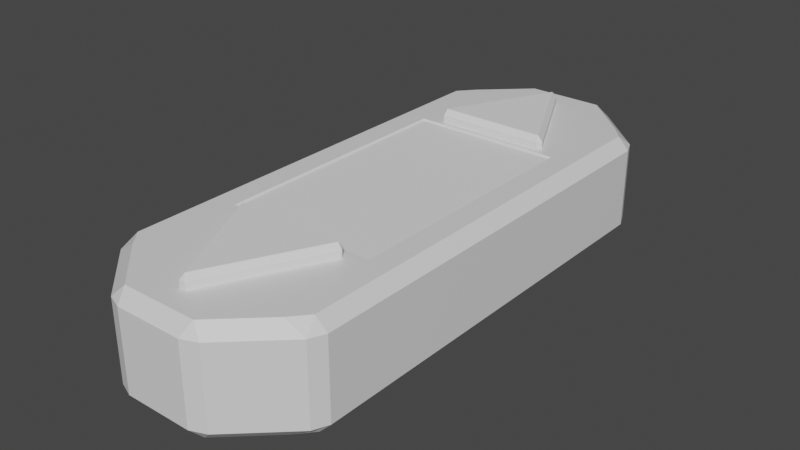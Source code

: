 # Source: ButtonSlider.blend  (saved by Blender 2.82.7; exported with 4.5.12 LTS)
import bpy
from mathutils import Matrix  # noqa: F401  (used for matrix-valued properties, if any)

bpy.ops.wm.read_factory_settings(use_empty=True)
scene = bpy.context.scene
scene.name = 'Scene'

# ---- collections
col_collection = bpy.data.collections.new('Collection'); scene.collection.children.link(col_collection)

# ---- materials (node trees are filled in below, after node groups)
mat_material = bpy.data.materials.new('Material')
mat_material.alpha_threshold = 0.0
mat_material.use_transparent_shadow = False
mat_material.line_color = (0.0, 0.0, 0.0, 1.0)

# ---- material node trees
mat_material.use_nodes = True; mat_material.node_tree.nodes.clear()
_N = mat_material.node_tree.nodes; _L = mat_material.node_tree.links
n0 = _N.new('ShaderNodeOutputMaterial'); n0.name = 'Material Output'; n0.location = (300, 300)
n1 = _N.new('ShaderNodeBsdfPrincipled'); n1.name = 'Principled BSDF'; n1.location = (10, 300)
n1.distribution = 'GGX'
n1.subsurface_method = 'BURLEY'
n1.inputs[2].default_value = 0.4
n1.inputs[3].default_value = 1.45
n1.inputs[27].default_value = (0.0, 0.0, 0.0, 1.0)
n1.inputs[28].default_value = 1.0
_L.new(n1.outputs[0], n0.inputs[0])
n0.is_active_output = True

# ---- world
world_world = bpy.data.worlds.new('World'); scene.world = world_world
world_world.use_nodes = True; world_world.node_tree.nodes.clear()
_N = world_world.node_tree.nodes; _L = world_world.node_tree.links
n0 = _N.new('ShaderNodeOutputWorld'); n0.name = 'World Output'; n0.location = (300, 300)
n1 = _N.new('ShaderNodeBackground'); n1.name = 'Background'; n1.location = (10, 300)
n1.inputs[0].default_value = (0.05088, 0.05088, 0.05088, 1.0)
_L.new(n1.outputs[0], n0.inputs[0])
n0.is_active_output = True
world_world.color = (0.05088, 0.05088, 0.05088)
world_world.use_sun_shadow = False
world_world.sun_shadow_jitter_overblur = 0.0

# ---- meshes
me_cube = bpy.data.meshes.new('Cube')
me_cube.from_pydata([(-8.692e-10, -0.446, 0.03128), (0.0055, -0.4524, 0.04189), (-0.0055, -0.4524, 0.04189), (-0.09741, -0.2512, 0.03128), (-0.1053, -0.2527, 0.04189), (-0.09954, -0.2434, 0.04189), (0.09741, -0.2512, 0.03128), (0.09954, -0.2434, 0.04189), (0.1053, -0.2527, 0.04189), (-8.692e-10, 0.446, 0.03128), (0.0055, 0.4524, 0.04189), (-0.0055, 0.4524, 0.04189), (-0.09741, 0.2512, 0.03128), (-0.1053, 0.2527, 0.04189), (-0.09954, 0.2434, 0.04189), (0.09741, 0.2512, 0.03128), (0.09954, 0.2434, 0.04189), (0.1053, 0.2527, 0.04189), (-0.1249, -0.2202, 0.0237), (-0.1249, 0.2202, 0.0237), (0.1249, -0.2202, 0.0237), (0.1249, 0.2202, 0.0237), (0.1881, 0.4112, 0.03206), (0.153, 0.415, 0.05327), (0.1788, 0.385, 0.05327), (0.2, 0.3837, 0.03206), (0.153, 0.415, -0.1332), (0.1881, 0.4112, -0.112), (0.2, 0.3837, -0.112), (0.1788, 0.385, -0.1332), (-0.1881, 0.4112, 0.03206), (-0.2, 0.3837, 0.03206), (-0.1788, 0.385, 0.05327), (-0.153, 0.415, 0.05327), (-0.2, 0.3837, -0.112), (-0.1881, 0.4112, -0.112), (-0.153, 0.415, -0.1332), (-0.1788, 0.385, -0.1332), (0.06939, 0.4933, -0.1332), (0.06165, 0.5145, -0.112), (0.08954, 0.5035, -0.112), (-0.06939, 0.4933, -0.1332), (-0.08954, 0.5035, -0.112), (-0.06165, 0.5145, -0.112), (0.08954, 0.5035, 0.03206), (0.06165, 0.5145, 0.03206), (0.06939, 0.4933, 0.05327), (-0.08954, 0.5035, 0.03206), (-0.06939, 0.4933, 0.05327), (-0.06165, 0.5145, 0.03206), (0.1881, -0.4112, 0.03206), (0.2, -0.3837, 0.03206), (0.1788, -0.385, 0.05327), (0.153, -0.415, 0.05327), (0.153, -0.415, -0.1332), (0.1788, -0.385, -0.1332), (0.2, -0.3837, -0.112), (0.1881, -0.4112, -0.112), (0.1788, 1.838e-08, 0.05327), (0.2, 1.838e-08, 0.03206), (0.2, 1.838e-08, -0.112), (0.1788, 1.838e-08, -0.1332), (-0.1881, -0.4112, 0.03206), (-0.153, -0.415, 0.05327), (-0.1788, -0.385, 0.05327), (-0.2, -0.3837, 0.03206), (-0.2, -0.3837, -0.112), (-0.1788, -0.385, -0.1332), (-0.153, -0.415, -0.1332), (-0.1881, -0.4112, -0.112), (-0.2, 1.838e-08, 0.03206), (-0.1788, 1.838e-08, 0.05327), (-0.1788, 1.838e-08, -0.1332), (-0.2, 1.838e-08, -0.112), (0.06939, -0.4933, -0.1332), (0.08954, -0.5035, -0.112), (0.06165, -0.5145, -0.112), (-0.06939, -0.4933, -0.1332), (-0.06165, -0.5145, -0.112), (-0.08954, -0.5035, -0.112), (0.08954, -0.5035, 0.03206), (0.06939, -0.4933, 0.05327), (0.06165, -0.5145, 0.03206), (-0.08954, -0.5035, 0.03206), (-0.06165, -0.5145, 0.03206), (-0.06939, -0.4933, 0.05327), (0.1249, 1.838e-08, 0.0237), (-0.1249, 1.838e-08, 0.0237), (-0.1371, 0.2324, 0.05327), (-0.1249, 0.2202, 0.0411), (0.1371, 0.2324, 0.05327), (0.1249, 0.2202, 0.0411), (0.1249, 1.838e-08, 0.0411), (0.1371, 1.838e-08, 0.05327), (0.1371, -0.2324, 0.05327), (0.1249, -0.2202, 0.0411), (-0.1371, 1.838e-08, 0.05327), (-0.1249, 1.838e-08, 0.0411), (-0.1371, -0.2324, 0.05327), (-0.1249, -0.2202, 0.0411), (0.02419, 0.415, 0.05327), (0.0055, 0.4524, 0.05327), (0.03919, 0.385, 0.05327), (0.1053, 0.2527, 0.05327), (0.09954, 0.2434, 0.05327), (-0.09954, 0.2434, 0.05327), (-0.0055, 0.4524, 0.05327), (-0.02419, 0.415, 0.05327), (-0.03919, 0.385, 0.05327), (-0.1053, 0.2527, 0.05327), (0.03919, -0.385, 0.05327), (0.02419, -0.415, 0.05327), (0.0055, -0.4524, 0.05327), (0.1053, -0.2527, 0.05327), (0.09954, -0.2434, 0.05327), (-0.09954, -0.2434, 0.05327), (-0.0055, -0.4524, 0.05327), (-0.1053, -0.2527, 0.05327), (-0.03919, -0.385, 0.05327), (-0.02419, -0.415, 0.05327)], [], [(8, 1, 112, 111, 110, 113), (2, 4, 117, 118, 119, 116), (5, 7, 114, 115), (0, 2, 1), (3, 5, 4), (6, 8, 7), (3, 4, 2, 0), (1, 2, 116, 112), (6, 7, 5, 3), (0, 1, 8, 6), (3, 0, 6), (17, 103, 102, 100, 101, 10), (11, 106, 107, 108, 109, 13), (14, 105, 104, 16), (9, 10, 11), (12, 13, 14), (15, 16, 17), (12, 9, 11, 13), (10, 101, 106, 11), (15, 12, 14, 16), (9, 15, 17, 10), (12, 15, 9), (24, 102, 103, 104, 105, 109, 108, 32, 71, 96, 88, 90, 93, 58), (52, 58, 93, 94, 98, 96, 71, 64, 118, 117, 115, 114, 113, 110), (18, 87, 97, 99), (19, 87, 86, 21), (33, 107, 106, 101, 100, 23, 46, 48), (43, 49, 45, 39), (35, 30, 47, 42), (21, 86, 92, 91), (73, 70, 31, 34), (50, 80, 75, 57), (37, 29, 61, 72), (26, 36, 41, 38), (28, 25, 59, 60), (63, 85, 81, 53, 111, 112, 116, 119), (69, 79, 83, 62), (78, 76, 82, 84), (86, 20, 95, 92), (60, 61, 72, 73, 70, 71, 96, 97, 87, 86, 92, 93, 58, 59), (73, 66, 65, 70), (67, 72, 61, 55), (54, 74, 77, 68), (56, 60, 59, 51), (22, 23, 24, 25), (26, 27, 28, 29), (30, 31, 32, 33), (34, 35, 36, 37), (38, 39, 40), (41, 42, 43), (44, 45, 46), (47, 48, 49), (50, 51, 52, 53), (54, 55, 56, 57), (62, 63, 64, 65), (66, 67, 68, 69), (74, 75, 76), (77, 78, 79), (80, 81, 82), (83, 84, 85), (37, 72, 73, 34), (29, 37, 36, 26), (25, 28, 27, 22), (30, 35, 34, 31), (24, 58, 59, 25), (71, 32, 31, 70), (32, 108, 107, 33), (61, 29, 28, 60), (38, 41, 43, 39), (44, 40, 39, 45), (49, 43, 42, 47), (48, 46, 45, 49), (33, 48, 47, 30), (41, 36, 35, 42), (40, 27, 26, 38), (22, 44, 46, 23), (66, 73, 72, 67), (54, 68, 67, 55), (50, 57, 56, 51), (65, 66, 69, 62), (51, 59, 58, 52), (70, 65, 64, 71), (63, 119, 118, 64), (60, 56, 55, 61), (76, 78, 77, 74), (82, 76, 75, 80), (83, 79, 78, 84), (84, 82, 81, 85), (62, 83, 85, 63), (79, 69, 68, 77), (74, 54, 57, 75), (53, 81, 80, 50), (22, 27, 40, 44), (20, 18, 99, 95), (19, 21, 91, 89), (87, 18, 20, 86), (90, 88, 89, 91), (93, 90, 91, 92), (94, 93, 92, 95), (88, 96, 97, 89), (99, 97, 96, 98), (98, 94, 95, 99), (87, 19, 89, 97), (103, 17, 16, 104), (100, 102, 24, 23), (105, 14, 13, 109), (114, 7, 8, 113), (110, 111, 53, 52), (117, 4, 5, 115)])
_uv = me_cube.uv_layers.new(name='UVMap')
_uv.uv.foreach_set('vector', [0.2544, 0.5489, 0.06039, 0.5489, 0.06039, 0.56, 0.09672, 0.56, 0.1259, 0.56, 0.2544, 0.56, 0.06039, 0.5489, 0.2544, 0.5489, 0.2544, 0.56, 0.1259, 0.56, 0.09672, 0.56, 0.06039, 0.56, 0.4033, 0.5489, 0.5967, 0.5489, 0.5967, 0.56, 0.4033, 0.56, 0.5, 0.5386, 0.4947, 0.5489, 0.5053, 0.5489, 0.2559, 0.5386, 0.2635, 0.5489, 0.2544, 0.5489, 0.2559, 0.5386, 0.2544, 0.5489, 0.2635, 0.5489, 0.2559, 0.5386, 0.2544, 0.5489, 0.06039, 0.5489, 0.06661, 0.5386, 0.5053, 0.5489, 0.4947, 0.5489, 0.4947, 0.56, 0.5053, 0.56, 0.5947, 0.5386, 0.5967, 0.5489, 0.4033, 0.5489, 0.4053, 0.5386, 0.06661, 0.5386, 0.06039, 0.5489, 0.2544, 0.5489, 0.2559, 0.5386, 0.4053, 0.2559, 0.5, 0.06661, 0.5947, 0.2559, 0.7456, 0.5489, 0.7456, 0.56, 0.8741, 0.56, 0.9033, 0.56, 0.9396, 0.56, 0.9396, 0.5489, 0.9396, 0.5489, 0.9396, 0.56, 0.9033, 0.56, 0.8741, 0.56, 0.7456, 0.56, 0.7456, 0.5489, 0.4033, 0.5489, 0.4033, 0.56, 0.5967, 0.56, 0.5967, 0.5489, 0.5, 0.5386, 0.5053, 0.5489, 0.4947, 0.5489, 0.7441, 0.5386, 0.7456, 0.5489, 0.7365, 0.5489, 0.7441, 0.5386, 0.7365, 0.5489, 0.7456, 0.5489, 0.7441, 0.5386, 0.9334, 0.5386, 0.9396, 0.5489, 0.7456, 0.5489, 0.5053, 0.5489, 0.5053, 0.56, 0.4947, 0.56, 0.4947, 0.5489, 0.5947, 0.5386, 0.4053, 0.5386, 0.4033, 0.5489, 0.5967, 0.5489, 0.9334, 0.5386, 0.7441, 0.5386, 0.7456, 0.5489, 0.9396, 0.5489, 0.4053, 0.7441, 0.5947, 0.7441, 0.5, 0.9334, 0.6737, 0.8741, 0.5381, 0.8741, 0.6023, 0.7456, 0.5967, 0.7365, 0.4033, 0.7365, 0.3977, 0.7456, 0.4619, 0.8741, 0.3263, 0.8741, 0.3263, 0.5, 0.3668, 0.5, 0.3668, 0.7258, 0.6332, 0.7258, 0.6332, 0.5, 0.6737, 0.5, 0.6737, 0.1259, 0.6737, 0.5, 0.6332, 0.5, 0.6332, 0.2742, 0.3668, 0.2742, 0.3668, 0.5, 0.3263, 0.5, 0.3263, 0.1259, 0.4619, 0.1259, 0.3977, 0.2544, 0.4033, 0.2635, 0.5967, 0.2635, 0.6023, 0.2544, 0.5381, 0.1259, 0.286, 0.5312, 0.5, 0.5312, 0.5, 0.5481, 0.286, 0.5481, 0.3786, 0.714, 0.3786, 0.5, 0.6214, 0.5, 0.6214, 0.714, 0.3514, 0.9033, 0.4765, 0.9033, 0.4947, 0.9396, 0.5053, 0.9396, 0.5235, 0.9033, 0.6486, 0.9033, 0.5674, 0.9794, 0.4326, 0.9794, 0.4401, 0.3994, 0.4401, 0.5394, 0.5599, 0.5394, 0.5599, 0.3994, 0.3172, 0.3994, 0.3172, 0.5394, 0.413, 0.5394, 0.413, 0.3994, 0.714, 0.5312, 0.5, 0.5312, 0.5, 0.5481, 0.714, 0.5481, 0.5, 0.3994, 0.5, 0.5394, 0.8728, 0.5394, 0.8728, 0.3994, 0.6828, 0.5394, 0.587, 0.5394, 0.587, 0.3994, 0.6828, 0.3994, 0.3263, 0.8741, 0.6737, 0.8741, 0.6737, 0.5, 0.3263, 0.5, 0.6486, 0.9033, 0.3514, 0.9033, 0.4326, 0.9794, 0.5674, 0.9794, 0.8728, 0.3994, 0.8728, 0.5394, 0.5, 0.5394, 0.5, 0.3994, 0.3514, 0.09672, 0.4326, 0.02061, 0.5674, 0.02061, 0.6486, 0.09672, 0.5235, 0.09672, 0.5053, 0.06039, 0.4947, 0.06039, 0.4765, 0.09672, 0.3172, 0.3994, 0.413, 0.3994, 0.413, 0.5394, 0.3172, 0.5394, 0.4401, 0.3994, 0.5599, 0.3994, 0.5599, 0.5394, 0.4401, 0.5394, 0.5, 0.5312, 0.286, 0.5312, 0.286, 0.5481, 0.5, 0.5481, 0.6944, 0.3994, 0.6737, 0.3788, 0.3263, 0.3788, 0.3056, 0.3994, 0.3056, 0.5394, 0.3263, 0.56, 0.3668, 0.56, 0.3786, 0.5481, 0.3786, 0.5312, 0.6214, 0.5312, 0.6214, 0.5481, 0.6332, 0.56, 0.6737, 0.56, 0.6944, 0.5394, 0.5, 0.3994, 0.1272, 0.3994, 0.1272, 0.5394, 0.5, 0.5394, 0.3263, 0.1259, 0.3263, 0.5, 0.6737, 0.5, 0.6737, 0.1259, 0.6486, 0.09672, 0.5674, 0.02061, 0.4326, 0.02061, 0.3514, 0.09672, 0.1272, 0.3994, 0.5, 0.3994, 0.5, 0.5394, 0.1272, 0.5394, 0.6828, 0.8996, 0.6486, 0.9033, 0.6737, 0.8741, 0.6944, 0.8728, 0.6486, 0.9033, 0.6828, 0.8996, 0.6944, 0.8728, 0.6737, 0.8741, 0.3172, 0.8996, 0.3056, 0.8728, 0.3263, 0.8741, 0.3514, 0.9033, 0.3056, 0.8728, 0.3172, 0.8996, 0.3514, 0.9033, 0.3263, 0.8741, 0.5674, 0.3788, 0.5599, 0.3994, 0.587, 0.3994, 0.4326, 0.3788, 0.413, 0.3994, 0.4401, 0.3994, 0.587, 0.5394, 0.5599, 0.5394, 0.5674, 0.56, 0.413, 0.5394, 0.4326, 0.56, 0.4401, 0.5394, 0.6828, 0.1004, 0.6944, 0.1272, 0.6737, 0.1259, 0.6486, 0.09672, 0.6486, 0.09672, 0.6737, 0.1259, 0.6944, 0.1272, 0.6828, 0.1004, 0.3172, 0.1004, 0.3514, 0.09672, 0.3263, 0.1259, 0.3056, 0.1272, 0.3056, 0.1272, 0.3263, 0.1259, 0.3514, 0.09672, 0.3172, 0.1004, 0.5674, 0.3788, 0.587, 0.3994, 0.5599, 0.3994, 0.4326, 0.3788, 0.4401, 0.3994, 0.413, 0.3994, 0.587, 0.5394, 0.5674, 0.56, 0.5599, 0.5394, 0.413, 0.5394, 0.4401, 0.5394, 0.4326, 0.56, 0.3263, 0.8741, 0.3263, 0.5, 0.3056, 0.5, 0.3056, 0.8728, 0.6737, 0.8741, 0.3263, 0.8741, 0.3514, 0.9033, 0.6486, 0.9033, 0.8728, 0.5394, 0.8728, 0.3994, 0.8996, 0.3994, 0.8996, 0.5394, 0.8996, 0.5394, 0.8996, 0.3994, 0.8728, 0.3994, 0.8728, 0.5394, 0.6737, 0.8741, 0.6737, 0.5, 0.6944, 0.5, 0.6944, 0.8728, 0.3263, 0.5, 0.3263, 0.8741, 0.3056, 0.8728, 0.3056, 0.5, 0.3263, 0.8741, 0.4619, 0.8741, 0.4765, 0.9033, 0.3514, 0.9033, 0.6737, 0.5, 0.6737, 0.8741, 0.6944, 0.8728, 0.6944, 0.5, 0.5674, 0.3788, 0.4326, 0.3788, 0.4401, 0.3994, 0.5599, 0.3994, 0.587, 0.5394, 0.587, 0.3994, 0.5599, 0.3994, 0.5599, 0.5394, 0.4401, 0.5394, 0.4401, 0.3994, 0.413, 0.3994, 0.413, 0.5394, 0.4326, 0.56, 0.5674, 0.56, 0.5599, 0.5394, 0.4401, 0.5394, 0.3514, 0.9033, 0.4326, 0.9794, 0.413, 0.9893, 0.3172, 0.8996, 0.4326, 0.9794, 0.3514, 0.9033, 0.3172, 0.8996, 0.413, 0.9893, 0.587, 0.9893, 0.6828, 0.8996, 0.6486, 0.9033, 0.5674, 0.9794, 0.6828, 0.8996, 0.587, 0.9893, 0.5674, 0.9794, 0.6486, 0.9033, 0.3056, 0.1272, 0.3056, 0.5, 0.3263, 0.5, 0.3263, 0.1259, 0.6486, 0.09672, 0.3514, 0.09672, 0.3263, 0.1259, 0.6737, 0.1259, 0.1004, 0.5394, 0.1004, 0.3994, 0.1272, 0.3994, 0.1272, 0.5394, 0.1272, 0.5394, 0.1272, 0.3994, 0.1004, 0.3994, 0.1004, 0.5394, 0.6944, 0.1272, 0.6944, 0.5, 0.6737, 0.5, 0.6737, 0.1259, 0.3056, 0.5, 0.3056, 0.1272, 0.3263, 0.1259, 0.3263, 0.5, 0.3514, 0.09672, 0.4765, 0.09672, 0.4619, 0.1259, 0.3263, 0.1259, 0.6944, 0.5, 0.6944, 0.1272, 0.6737, 0.1259, 0.6737, 0.5, 0.5599, 0.0, 0.4401, 0.0, 0.4326, 0.02061, 0.5674, 0.02061, 0.5599, 0.5394, 0.5599, 0.3994, 0.587, 0.3994, 0.587, 0.5394, 0.413, 0.5394, 0.413, 0.3994, 0.4401, 0.3994, 0.4401, 0.5394, 0.4401, 0.0, 0.5599, 0.0, 0.5674, 0.02061, 0.4326, 0.02061, 0.3172, 0.1004, 0.413, 0.01072, 0.4326, 0.02061, 0.3514, 0.09672, 0.413, 0.01072, 0.3172, 0.1004, 0.3514, 0.09672, 0.4326, 0.02061, 0.5674, 0.02061, 0.6486, 0.09672, 0.6828, 0.1004, 0.587, 0.01072, 0.6486, 0.09672, 0.5674, 0.02061, 0.587, 0.01072, 0.6828, 0.1004, 0.6828, 0.5394, 0.6828, 0.3994, 0.587, 0.3994, 0.587, 0.5394, 0.6214, 0.5312, 0.3786, 0.5312, 0.3786, 0.5481, 0.6214, 0.5481, 0.3786, 0.5312, 0.6214, 0.5312, 0.6214, 0.5481, 0.3786, 0.5481, 0.3786, 0.5, 0.3786, 0.286, 0.6214, 0.286, 0.6214, 0.5, 0.6332, 0.7258, 0.3668, 0.7258, 0.3786, 0.714, 0.6214, 0.714, 0.5, 0.56, 0.7258, 0.56, 0.714, 0.5481, 0.5, 0.5481, 0.2742, 0.56, 0.5, 0.56, 0.5, 0.5481, 0.286, 0.5481, 0.7258, 0.56, 0.5, 0.56, 0.5, 0.5481, 0.714, 0.5481, 0.286, 0.5481, 0.5, 0.5481, 0.5, 0.56, 0.2742, 0.56, 0.3668, 0.2742, 0.6332, 0.2742, 0.6214, 0.286, 0.3786, 0.286, 0.5, 0.5312, 0.714, 0.5312, 0.714, 0.5481, 0.5, 0.5481, 0.7456, 0.56, 0.7456, 0.5489, 0.7365, 0.5489, 0.7365, 0.56, 0.5235, 0.9033, 0.5381, 0.8741, 0.6737, 0.8741, 0.6486, 0.9033, 0.7365, 0.56, 0.7365, 0.5489, 0.7456, 0.5489, 0.7456, 0.56, 0.2635, 0.56, 0.2635, 0.5489, 0.2544, 0.5489, 0.2544, 0.56, 0.5381, 0.1259, 0.5235, 0.09672, 0.6486, 0.09672, 0.6737, 0.1259, 0.2544, 0.56, 0.2544, 0.5489, 0.2635, 0.5489, 0.2635, 0.56])
me_cube.materials.append(mat_material)
me_cube.use_remesh_preserve_volume = False
me_cube.use_remesh_preserve_attributes = False
me_cube.use_mirror_vertex_groups = False
me_cube.update()
me_cube_002 = bpy.data.meshes.new('Cube.002')
me_cube_002.from_pydata([(-0.146, 0.2433, -0.003045), (-0.146, 0.2433, 0.003045), (-0.146, -0.2433, -0.003045), (-0.146, -0.2433, 0.003045), (0.146, 0.2433, -0.003045), (0.146, 0.2433, 0.003045), (0.146, -0.2433, -0.003045), (0.146, -0.2433, 0.003045)], [], [(0, 1, 3, 2), (2, 3, 7, 6), (6, 7, 5, 4), (4, 5, 1, 0), (2, 6, 4, 0), (7, 3, 1, 5)])
_uv = me_cube_002.uv_layers.new(name='UVMap')
_uv.uv.foreach_set('vector', [0.375, 0.0, 0.625, 0.0, 0.625, 0.25, 0.375, 0.25, 0.375, 0.25, 0.625, 0.25, 0.625, 0.5, 0.375, 0.5, 0.375, 0.5, 0.625, 0.5, 0.625, 0.75, 0.375, 0.75, 0.375, 0.75, 0.625, 0.75, 0.625, 1.0, 0.375, 1.0, 0.125, 0.5, 0.375, 0.5, 0.375, 0.75, 0.125, 0.75, 0.625, 0.5, 0.875, 0.5, 0.875, 0.75, 0.625, 0.75])
me_cube_002.use_remesh_fix_poles = True
me_cube_002.use_remesh_preserve_attributes = False
me_cube_002.use_mirror_vertex_groups = False
me_cube_002.update()
me_cube_003 = bpy.data.meshes.new('Cube.003')
me_cube_003.from_pydata([(-1.366e-09, -0.1298, -0.0225), (0.0055, -0.1362, -0.01189), (-0.0055, -0.1362, -0.01189), (0.0055, -0.1362, 0.01189), (-1.366e-09, -0.1298, 0.0225), (-0.0055, -0.1362, 0.01189), (-0.09741, 0.06499, -0.0225), (-0.1053, 0.06341, -0.01189), (-0.09954, 0.07276, -0.01189), (-0.09741, 0.06499, 0.0225), (-0.09954, 0.07276, 0.01189), (-0.1053, 0.06341, 0.01189), (0.09741, 0.06499, -0.0225), (0.09954, 0.07276, -0.01189), (0.1053, 0.06341, -0.01189), (0.09741, 0.06499, 0.0225), (0.1053, 0.06341, 0.01189), (0.09954, 0.07276, 0.01189)], [], [(14, 16, 3, 1), (15, 9, 4), (2, 5, 11, 7), (8, 10, 17, 13), (0, 1, 2), (3, 4, 5), (6, 7, 8), (9, 10, 11), (12, 13, 14), (15, 16, 17), (6, 0, 2, 7), (1, 3, 5, 2), (4, 9, 11, 5), (10, 8, 7, 11), (12, 6, 8, 13), (9, 15, 17, 10), (16, 14, 13, 17), (15, 4, 3, 16), (0, 12, 14, 1), (6, 12, 0)])
_uv = me_cube_003.uv_layers.new(name='UVMap')
_uv.uv.foreach_set('vector', [0.4339, 0.5106, 0.5661, 0.5106, 0.5661, 0.7375, 0.4339, 0.7375, 0.6349, 0.5088, 0.8563, 0.5088, 0.6349, 0.7302, 0.4339, 0.0125, 0.5661, 0.0125, 0.5661, 0.2394, 0.4339, 0.2394, 0.4339, 0.2619, 0.5661, 0.2619, 0.5661, 0.4881, 0.4339, 0.4881, 0.1349, 0.7302, 0.1375, 0.7375, 0.125, 0.7375, 0.5661, 0.7375, 0.625, 0.7342, 0.5661, 0.75, 0.1349, 0.5088, 0.125, 0.5106, 0.1369, 0.5, 0.8563, 0.5088, 0.8631, 0.5, 0.8644, 0.5106, 0.3563, 0.5088, 0.3631, 0.5, 0.3644, 0.5106, 0.6349, 0.5088, 0.625, 0.5106, 0.6369, 0.5, 0.1349, 0.5088, 0.1349, 0.7302, 0.125, 0.7375, 0.125, 0.5106, 0.4339, 0.7375, 0.5661, 0.7375, 0.5661, 0.75, 0.4339, 0.75, 0.6349, 0.7302, 0.8563, 0.5088, 0.8644, 0.5106, 0.6375, 0.7375, 0.5661, 0.2619, 0.4339, 0.2619, 0.4339, 0.2394, 0.5661, 0.2394, 0.3563, 0.5088, 0.1349, 0.5088, 0.1369, 0.5, 0.3631, 0.5, 0.8563, 0.5088, 0.6349, 0.5088, 0.6369, 0.5, 0.8631, 0.5, 0.5661, 0.5106, 0.4339, 0.5106, 0.4339, 0.4881, 0.5661, 0.4881, 0.6349, 0.5088, 0.6349, 0.7302, 0.5661, 0.7375, 0.5661, 0.5106, 0.1349, 0.7302, 0.3563, 0.5088, 0.3644, 0.5106, 0.1375, 0.7375, 0.1349, 0.5088, 0.3563, 0.5088, 0.1349, 0.7302])
me_cube_003.use_remesh_fix_poles = True
me_cube_003.use_remesh_preserve_attributes = False
me_cube_003.use_mirror_vertex_groups = False
me_cube_003.update()
me_cube_004 = bpy.data.meshes.new('Cube.004')
me_cube_004.from_pydata([(-1.366e-09, -0.1298, -0.0225), (0.0055, -0.1362, -0.01189), (-0.0055, -0.1362, -0.01189), (0.0055, -0.1362, 0.01189), (-1.366e-09, -0.1298, 0.0225), (-0.0055, -0.1362, 0.01189), (-0.09741, 0.06499, -0.0225), (-0.1053, 0.06341, -0.01189), (-0.09954, 0.07276, -0.01189), (-0.09741, 0.06499, 0.0225), (-0.09954, 0.07276, 0.01189), (-0.1053, 0.06341, 0.01189), (0.09741, 0.06499, -0.0225), (0.09954, 0.07276, -0.01189), (0.1053, 0.06341, -0.01189), (0.09741, 0.06499, 0.0225), (0.1053, 0.06341, 0.01189), (0.09954, 0.07276, 0.01189)], [], [(14, 16, 3, 1), (15, 9, 4), (2, 5, 11, 7), (8, 10, 17, 13), (0, 1, 2), (3, 4, 5), (6, 7, 8), (9, 10, 11), (12, 13, 14), (15, 16, 17), (6, 0, 2, 7), (1, 3, 5, 2), (4, 9, 11, 5), (10, 8, 7, 11), (12, 6, 8, 13), (9, 15, 17, 10), (16, 14, 13, 17), (15, 4, 3, 16), (0, 12, 14, 1), (6, 12, 0)])
_uv = me_cube_004.uv_layers.new(name='UVMap')
_uv.uv.foreach_set('vector', [0.4339, 0.5106, 0.5661, 0.5106, 0.5661, 0.7375, 0.4339, 0.7375, 0.6349, 0.5088, 0.8563, 0.5088, 0.6349, 0.7302, 0.4339, 0.0125, 0.5661, 0.0125, 0.5661, 0.2394, 0.4339, 0.2394, 0.4339, 0.2619, 0.5661, 0.2619, 0.5661, 0.4881, 0.4339, 0.4881, 0.1349, 0.7302, 0.1375, 0.7375, 0.125, 0.7375, 0.5661, 0.7375, 0.625, 0.7342, 0.5661, 0.75, 0.1349, 0.5088, 0.125, 0.5106, 0.1369, 0.5, 0.8563, 0.5088, 0.8631, 0.5, 0.8644, 0.5106, 0.3563, 0.5088, 0.3631, 0.5, 0.3644, 0.5106, 0.6349, 0.5088, 0.625, 0.5106, 0.6369, 0.5, 0.1349, 0.5088, 0.1349, 0.7302, 0.125, 0.7375, 0.125, 0.5106, 0.4339, 0.7375, 0.5661, 0.7375, 0.5661, 0.75, 0.4339, 0.75, 0.6349, 0.7302, 0.8563, 0.5088, 0.8644, 0.5106, 0.6375, 0.7375, 0.5661, 0.2619, 0.4339, 0.2619, 0.4339, 0.2394, 0.5661, 0.2394, 0.3563, 0.5088, 0.1349, 0.5088, 0.1369, 0.5, 0.3631, 0.5, 0.8563, 0.5088, 0.6349, 0.5088, 0.6369, 0.5, 0.8631, 0.5, 0.5661, 0.5106, 0.4339, 0.5106, 0.4339, 0.4881, 0.5661, 0.4881, 0.6349, 0.5088, 0.6349, 0.7302, 0.5661, 0.7375, 0.5661, 0.5106, 0.1349, 0.7302, 0.3563, 0.5088, 0.3644, 0.5106, 0.1375, 0.7375, 0.1349, 0.5088, 0.3563, 0.5088, 0.1349, 0.7302])
me_cube_004.use_remesh_fix_poles = True
me_cube_004.use_remesh_preserve_attributes = False
me_cube_004.use_mirror_vertex_groups = False
me_cube_004.update()

# ---- objects
ob_base = bpy.data.objects.new('Base', me_cube)
ob_screen = bpy.data.objects.new('Screen', me_cube_002)
ob_triangle_l = bpy.data.objects.new('Triangle L', me_cube_003)
ob_triangle_r = bpy.data.objects.new('Triangle R', me_cube_004)

# ---- transforms, parenting, visibility, modifiers, constraints
ob_base.location = (7.451e-10, -1.838e-08, 0.03995)
ob_base.lock_rotations_4d = False
ob_base.empty_display_type = 'ARROWS'
ob_base.lineart.crease_threshold = 0.0
ob_screen.location = (0.0, 0.0, 0.08701)
ob_screen.lineart.crease_threshold = 0.0
ob_triangle_l.location = (1.242e-09, 0.3161, 0.09373)
ob_triangle_l.scale = (1.0, -1.0, 1.0)
ob_triangle_l.lineart.crease_threshold = 0.0
ob_triangle_r.location = (1.242e-09, -0.3161, 0.09373)
ob_triangle_r.lineart.crease_threshold = 0.0

# ---- collection membership
col_collection.objects.link(ob_base)
col_collection.objects.link(ob_screen)
col_collection.objects.link(ob_triangle_l)
col_collection.objects.link(ob_triangle_r)

# ---- scene / render settings (as saved in the file)
scene.frame_start = 1; scene.frame_end = 250; scene.frame_set(1)
scene.render.engine = 'BLENDER_EEVEE_NEXT'
scene.cycles.use_denoising = False
scene.cycles.samples = 128
scene.cycles.sampling_pattern = 'TABULATED_SOBOL'
scene.cycles.use_adaptive_sampling = False
scene.cycles.use_light_tree = False
scene.view_settings.view_transform = 'Filmic'
bpy.context.view_layer.update()

# ---- added for rendering (the .blend has no active camera and no usable light): camera, sun
cam_auto = bpy.data.cameras.new('AutoCamera')
cam_auto.lens = 50.0
cam_auto.sensor_width = 36.0
cam_auto.clip_end = 1000.0
ob_auto_camera = bpy.data.objects.new('AutoCamera', cam_auto)
scene.collection.objects.link(ob_auto_camera)
ob_auto_camera.location = (1.03974, -1.24768, 0.843295)
ob_auto_camera.rotation_euler = (1.09748, -7.21219e-08, 0.694738)
scene.camera = ob_auto_camera
light_auto_sun = bpy.data.lights.new('AutoSun', 'SUN')
light_auto_sun.energy = 3.0
light_auto_sun.angle = 0.0523599
ob_auto_sun = bpy.data.objects.new('AutoSun', light_auto_sun)
scene.collection.objects.link(ob_auto_sun)
ob_auto_sun.rotation_euler = (0.872665, 0.174533, 0.523599)
bpy.context.view_layer.update()
